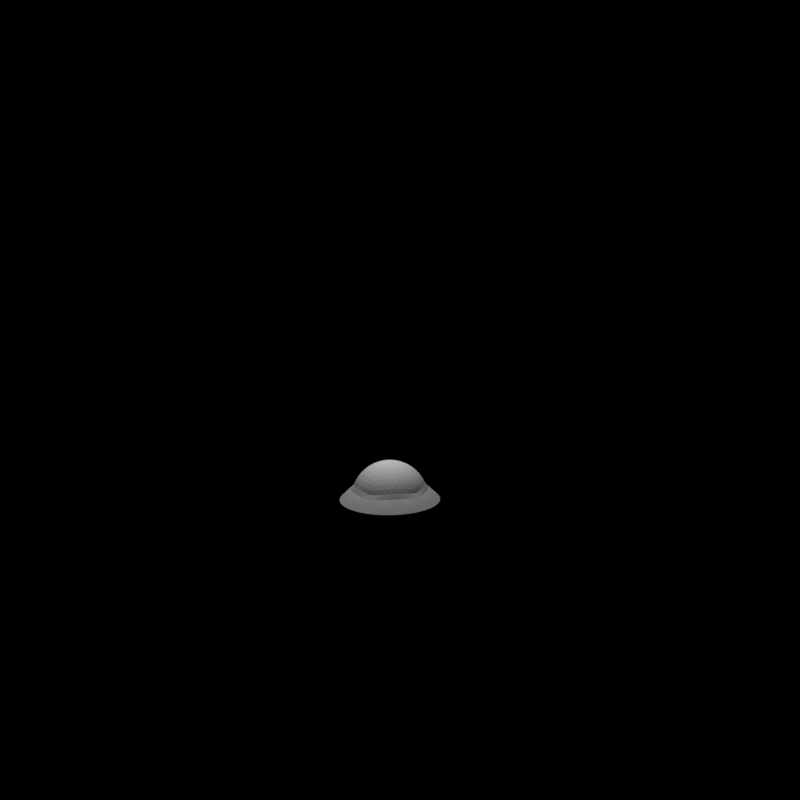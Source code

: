 # Source: explosion.blend  (saved by Blender 2.66.0; exported with 4.5.12 LTS)
import bpy
from mathutils import Matrix  # noqa: F401  (used for matrix-valued properties, if any)

bpy.ops.wm.read_factory_settings(use_empty=True)
scene = bpy.context.scene
scene.name = 'Scene'

# ---- collections
col_collection_1 = bpy.data.collections.new('Collection 1'); scene.collection.children.link(col_collection_1)

# ---- materials (node trees are filled in below, after node groups)
mat_material_001 = bpy.data.materials.new('Material.001')
mat_material_001.alpha_threshold = 0.0
mat_material_001.use_transparent_shadow = False
mat_material_001.roughness = 0.5
mat_material = bpy.data.materials.new('Material')
mat_material.alpha_threshold = 0.0
mat_material.use_transparent_shadow = False
mat_material.preview_render_type = 'FLAT'
mat_material.roughness = 0.5
mat_material.line_color = (0.0, 0.0, 0.0, 1.0)

# ---- material node trees

# ---- world
world_world = bpy.data.worlds.new('World'); scene.world = world_world
world_world.color = (0.0, 0.0, 0.0)
world_world.use_sun_shadow = False
world_world.sun_shadow_jitter_overblur = 0.0
world_world.cycles.sampling_method = 'MANUAL'
world_world.cycles.sample_map_resolution = 256

# ---- cameras
cam_camera = bpy.data.cameras.new('Camera')
cam_camera.clip_end = 100.0
cam_camera.lens = 35.0
cam_camera.sensor_width = 32.0
cam_camera.sensor_height = 18.0
cam_camera.ortho_scale = 7.314
cam_camera.dof.focus_distance = 0.0
cam_camera.dof.aperture_fstop = 128.0

# ---- lights
light_lamp = bpy.data.lights.new('Lamp', 'POINT')
light_lamp.transmission_factor = 0.0
light_lamp.cutoff_distance = 30.0
light_lamp.energy = 110.0
light_lamp.shadow_buffer_clip_start = 1.001
light_lamp.shadow_soft_size = 0.1
light_lamp.shadow_maximum_resolution = 0.006
light_lamp.use_absolute_resolution = True
light_lamp.cycles.use_multiple_importance_sampling = False

# ---- meshes
me_icosphere = bpy.data.meshes.new('Icosphere')
me_icosphere.from_pydata([(0.3402, -0.2508, -2.966), (-0.1615, -0.2508, -2.966), (0.3402, 0.2508, -2.966), (-0.1615, 0.2508, -2.966), (0.08931, -0.2508, -2.966), (0.08931, 0.2508, -2.966), (0.3402, -2.932e-07, -2.966), (-0.1615, -2.932e-07, -2.966), (0.09347, -3.035e-07, -2.889), (-0.03611, -0.2508, -2.966), (-0.03611, 0.2508, -2.966), (0.3402, 0.1254, -2.966), (-0.1615, -0.1254, -2.966), (0.2147, -0.2508, -2.966), (0.2147, 0.2508, -2.966), (0.3402, -0.1254, -2.966), (-0.1615, 0.1254, -2.966), (0.09156, 0.1254, -2.924), (0.09156, -0.1254, -2.924), (-0.03334, -3e-07, -2.914), (0.2164, -2.974e-07, -2.934), (0.2147, 0.1254, -2.966), (-0.03515, 0.1254, -2.948), (-0.03515, -0.1254, -2.948), (0.2147, -0.1254, -2.966), (-0.05702, -0.2508, -2.966), (-0.07792, -0.2508, -2.966), (-0.09883, -0.2508, -2.966), (-0.1197, -0.2508, -2.966), (-0.1406, -0.2508, -2.966), (-0.05702, 0.2508, -2.966), (-0.07792, 0.2508, -2.966), (-0.09883, 0.2508, -2.966), (-0.1197, 0.2508, -2.966), (-0.1406, 0.2508, -2.966), (0.3402, 0.1463, -2.966), (0.3402, 0.1672, -2.966), (0.3402, 0.1881, -2.966), (0.3402, 0.209, -2.966), (0.3402, 0.2299, -2.966), (-0.1615, -0.1463, -2.966), (-0.1615, -0.1672, -2.966), (-0.1615, -0.1881, -2.966), (-0.1615, -0.209, -2.966), (-0.1615, -0.2299, -2.966), (0.2356, -0.2508, -2.966), (0.2565, -0.2508, -2.966), (0.2774, -0.2508, -2.966), (0.2983, -0.2508, -2.966), (0.3193, -0.2508, -2.966), (0.2356, 0.2508, -2.966), (0.2565, 0.2508, -2.966), (0.2774, 0.2508, -2.966), (0.2983, 0.2508, -2.966), (0.3193, 0.2508, -2.966), (0.3402, -0.1463, -2.966), (0.3402, -0.1672, -2.966), (0.3402, -0.1881, -2.966), (0.3402, -0.209, -2.966), (0.3402, -0.2299, -2.966), (-0.1615, 0.1463, -2.966), (-0.1615, 0.1672, -2.966), (-0.1615, 0.1881, -2.966), (-0.1615, 0.209, -2.966), (-0.1615, 0.2299, -2.966), (0.09095, 0.1463, -2.935), (0.08988, 0.1672, -2.955), (0.08931, 0.1881, -2.966), (0.08931, 0.209, -2.966), (0.08931, 0.2299, -2.966), (0.09095, -0.1463, -2.935), (0.08988, -0.1672, -2.955), (0.08931, -0.1881, -2.966), (0.08931, -0.209, -2.966), (0.08931, -0.2299, -2.966), (-0.05472, -2.989e-07, -2.923), (-0.07623, -2.974e-07, -2.934), (-0.09814, -2.949e-07, -2.953), (-0.1197, -2.932e-07, -2.966), (-0.1406, -2.932e-07, -2.966), (0.1961, -2.989e-07, -2.923), (0.1757, -3e-07, -2.914), (0.1552, -3.01e-07, -2.907), (0.1346, -3.019e-07, -2.9), (0.1141, -3.027e-07, -2.894), (-0.01521, -0.2508, -2.966), (0.005694, -0.2508, -2.966), (0.0266, -0.2508, -2.966), (0.0475, -0.2508, -2.966), (0.06841, -0.2508, -2.966), (-0.01521, 0.2508, -2.966), (0.005694, 0.2508, -2.966), (0.0266, 0.2508, -2.966), (0.0475, 0.2508, -2.966), (0.06841, 0.2508, -2.966), (0.3402, 0.1045, -2.966), (0.3402, 0.08362, -2.966), (0.3402, 0.06271, -2.966), (0.3402, 0.04181, -2.966), (0.3402, 0.0209, -2.966), (-0.1615, -0.1045, -2.966), (-0.1615, -0.08362, -2.966), (-0.1615, -0.06271, -2.966), (-0.1615, -0.04181, -2.966), (-0.1615, -0.0209, -2.966), (0.1938, -0.2508, -2.966), (0.1729, -0.2508, -2.966), (0.152, -0.2508, -2.966), (0.1311, -0.2508, -2.966), (0.1102, -0.2508, -2.966), (0.1938, 0.2508, -2.966), (0.1729, 0.2508, -2.966), (0.152, 0.2508, -2.966), (0.1311, 0.2508, -2.966), (0.1102, 0.2508, -2.966), (0.3402, -0.1045, -2.966), (0.3402, -0.08362, -2.966), (0.3402, -0.06271, -2.966), (0.3402, -0.04181, -2.966), (0.3402, -0.0209, -2.966), (-0.1615, 0.1045, -2.966), (-0.1615, 0.08362, -2.966), (-0.1615, 0.06271, -2.966), (-0.1615, 0.04181, -2.966), (-0.1615, 0.0209, -2.966), (0.09204, 0.1045, -2.915), (0.09244, 0.08362, -2.908), (0.09279, 0.06271, -2.901), (0.09309, 0.04181, -2.896), (0.09334, 0.0209, -2.891), (0.09204, -0.1045, -2.915), (0.09244, -0.08362, -2.908), (0.09279, -0.06271, -2.901), (0.09309, -0.04181, -2.896), (0.09334, -0.0209, -2.891), (-0.01204, -3.01e-07, -2.907), (0.009226, -3.019e-07, -2.9), (0.03045, -3.027e-07, -2.894), (0.05166, -3.035e-07, -2.889), (0.07284, -3.042e-07, -2.884), (0.2363, -2.949e-07, -2.953), (0.2565, -2.932e-07, -2.966), (0.2774, -2.932e-07, -2.966), (0.2983, -2.932e-07, -2.966), (0.3193, -2.932e-07, -2.966), (0.2147, 0.1463, -2.966), (0.2147, 0.1672, -2.966), (0.2147, 0.1881, -2.966), (0.2147, 0.209, -2.966), (0.2147, 0.2299, -2.966), (0.2147, 0.1045, -2.966), (0.2153, 0.08362, -2.955), (0.2159, 0.06271, -2.944), (0.2162, 0.04181, -2.938), (0.2164, 0.0209, -2.935), (0.1938, 0.1254, -2.966), (0.1739, 0.1254, -2.948), (0.1536, 0.1254, -2.937), (0.133, 0.1254, -2.931), (0.1123, 0.1254, -2.926), (0.3193, 0.1254, -2.966), (0.2983, 0.1254, -2.966), (0.2774, 0.1254, -2.966), (0.2565, 0.1254, -2.966), (0.2356, 0.1254, -2.966), (-0.03611, 0.1463, -2.966), (-0.03611, 0.1672, -2.966), (-0.03611, 0.1881, -2.966), (-0.03611, 0.209, -2.966), (-0.03611, 0.2299, -2.966), (-0.03447, 0.1045, -2.935), (-0.03404, 0.08362, -2.927), (-0.03373, 0.06271, -2.922), (-0.03352, 0.04181, -2.918), (-0.03339, 0.0209, -2.915), (-0.05702, 0.1254, -2.966), (-0.07792, 0.1254, -2.966), (-0.09883, 0.1254, -2.966), (-0.1197, 0.1254, -2.966), (-0.1406, 0.1254, -2.966), (0.0707, 0.1254, -2.923), (0.04975, 0.1254, -2.924), (0.02872, 0.1254, -2.926), (0.007584, 0.1254, -2.931), (-0.01367, 0.1254, -2.937), (-0.03447, -0.1045, -2.935), (-0.03404, -0.08362, -2.927), (-0.03373, -0.06271, -2.922), (-0.03352, -0.04181, -2.918), (-0.03339, -0.0209, -2.915), (-0.03611, -0.1463, -2.966), (-0.03611, -0.1672, -2.966), (-0.03611, -0.1881, -2.966), (-0.03611, -0.209, -2.966), (-0.03611, -0.2299, -2.966), (-0.05702, -0.1254, -2.966), (-0.07792, -0.1254, -2.966), (-0.09883, -0.1254, -2.966), (-0.1197, -0.1254, -2.966), (-0.1406, -0.1254, -2.966), (0.0707, -0.1254, -2.923), (0.04975, -0.1254, -2.924), (0.02872, -0.1254, -2.926), (0.007584, -0.1254, -2.931), (-0.01367, -0.1254, -2.937), (0.2147, -0.1045, -2.966), (0.2153, -0.08362, -2.955), (0.2159, -0.06271, -2.944), (0.2162, -0.04181, -2.938), (0.2164, -0.0209, -2.935), (0.2147, -0.1463, -2.966), (0.2147, -0.1672, -2.966), (0.2147, -0.1881, -2.966), (0.2147, -0.209, -2.966), (0.2147, -0.2299, -2.966), (0.1938, -0.1254, -2.966), (0.1739, -0.1254, -2.948), (0.1536, -0.1254, -2.937), (0.133, -0.1254, -2.931), (0.1123, -0.1254, -2.926), (0.3193, -0.1254, -2.966), (0.2983, -0.1254, -2.966), (0.2774, -0.1254, -2.966), (0.2565, -0.1254, -2.966), (0.2356, -0.1254, -2.966), (0.2356, 0.1463, -2.966), (0.2356, 0.1672, -2.966), (0.2356, 0.1881, -2.966), (0.2356, 0.209, -2.966), (0.2356, 0.2299, -2.966), (0.2565, 0.1463, -2.966), (0.2565, 0.1672, -2.966), (0.2565, 0.1881, -2.966), (0.2565, 0.209, -2.966), (0.2565, 0.2299, -2.966), (0.2774, 0.1463, -2.966), (0.2774, 0.1672, -2.966), (0.2774, 0.1881, -2.966), (0.2774, 0.209, -2.966), (0.2774, 0.2299, -2.966), (0.2983, 0.1463, -2.966), (0.2983, 0.1672, -2.966), (0.2983, 0.1881, -2.966), (0.2983, 0.209, -2.966), (0.2983, 0.2299, -2.966), (0.3193, 0.1463, -2.966), (0.3193, 0.1672, -2.966), (0.3193, 0.1881, -2.966), (0.3193, 0.209, -2.966), (0.3193, 0.2299, -2.966), (-0.01464, 0.1463, -2.955), (-0.01521, 0.1672, -2.966), (-0.01521, 0.1881, -2.966), (-0.01521, 0.209, -2.966), (-0.01521, 0.2299, -2.966), (0.006874, 0.1463, -2.944), (0.005694, 0.1672, -2.966), (0.005694, 0.1881, -2.966), (0.005694, 0.209, -2.966), (0.005694, 0.2299, -2.966), (0.02808, 0.1463, -2.938), (0.0266, 0.1672, -2.966), (0.0266, 0.1881, -2.966), (0.0266, 0.209, -2.966), (0.0266, 0.2299, -2.966), (0.04915, 0.1463, -2.935), (0.04807, 0.1672, -2.955), (0.0475, 0.1881, -2.966), (0.0475, 0.209, -2.966), (0.0475, 0.2299, -2.966), (0.0701, 0.1463, -2.934), (0.06909, 0.1672, -2.953), (0.06841, 0.1881, -2.966), (0.06841, 0.209, -2.966), (0.06841, 0.2299, -2.966), (-0.01314, -0.1045, -2.927), (-0.01274, -0.08362, -2.92), (-0.01244, -0.06271, -2.914), (-0.01222, -0.04181, -2.91), (-0.01208, -0.0209, -2.908), (0.008077, -0.1045, -2.922), (0.008464, -0.08362, -2.914), (0.008774, -0.06271, -2.909), (0.009013, -0.04181, -2.904), (0.00917, -0.0209, -2.901), (0.0292, -0.1045, -2.918), (0.02959, -0.08362, -2.91), (0.02992, -0.06271, -2.904), (0.03019, -0.04181, -2.899), (0.03038, -0.0209, -2.896), (0.05023, -0.1045, -2.915), (0.05063, -0.08362, -2.908), (0.05098, -0.06271, -2.901), (0.05128, -0.04181, -2.896), (0.05154, -0.0209, -2.891), (0.07118, -0.1045, -2.914), (0.07158, -0.08362, -2.907), (0.07194, -0.06271, -2.9), (0.07226, -0.04181, -2.894), (0.07256, -0.0209, -2.889), (0.2356, -0.1045, -2.966), (0.2356, -0.08362, -2.966), (0.2356, -0.06271, -2.966), (0.2356, -0.04181, -2.966), (0.2362, -0.0209, -2.955), (0.2565, -0.1045, -2.966), (0.2565, -0.08362, -2.966), (0.2565, -0.06271, -2.966), (0.2565, -0.04181, -2.966), (0.2565, -0.0209, -2.966), (0.2774, -0.1045, -2.966), (0.2774, -0.08362, -2.966), (0.2774, -0.06271, -2.966), (0.2774, -0.04181, -2.966), (0.2774, -0.0209, -2.966), (0.2983, -0.1045, -2.966), (0.2983, -0.08362, -2.966), (0.2983, -0.06271, -2.966), (0.2983, -0.04181, -2.966), (0.2983, -0.0209, -2.966), (0.3193, -0.1045, -2.966), (0.3193, -0.08362, -2.966), (0.3193, -0.06271, -2.966), (0.3193, -0.04181, -2.966), (0.3193, -0.0209, -2.966), (0.1117, 0.1463, -2.938), (0.1102, 0.1672, -2.966), (0.1102, 0.1881, -2.966), (0.1102, 0.209, -2.966), (0.1102, 0.2299, -2.966), (0.1323, 0.1463, -2.944), (0.1311, 0.1672, -2.966), (0.1311, 0.1881, -2.966), (0.1311, 0.209, -2.966), (0.1311, 0.2299, -2.966), (0.1526, 0.1463, -2.955), (0.152, 0.1672, -2.966), (0.152, 0.1881, -2.966), (0.152, 0.209, -2.966), (0.152, 0.2299, -2.966), (0.1729, 0.1463, -2.966), (0.1729, 0.1672, -2.966), (0.1729, 0.1881, -2.966), (0.1729, 0.209, -2.966), (0.1729, 0.2299, -2.966), (0.1938, 0.1463, -2.966), (0.1938, 0.1672, -2.966), (0.1938, 0.1881, -2.966), (0.1938, 0.209, -2.966), (0.1938, 0.2299, -2.966), (0.114, 0.0209, -2.896), (0.1138, 0.04181, -2.899), (0.1135, 0.06271, -2.904), (0.1132, 0.08362, -2.91), (0.1128, 0.1045, -2.918), (0.1346, 0.0209, -2.901), (0.1344, 0.04181, -2.904), (0.1342, 0.06271, -2.909), (0.1339, 0.08362, -2.914), (0.1335, 0.1045, -2.922), (0.1551, 0.0209, -2.908), (0.155, 0.04181, -2.91), (0.1548, 0.06271, -2.914), (0.1545, 0.08362, -2.92), (0.1541, 0.1045, -2.927), (0.1757, 0.0209, -2.915), (0.1755, 0.04181, -2.918), (0.1753, 0.06271, -2.922), (0.175, 0.08362, -2.927), (0.1746, 0.1045, -2.935), (0.1961, 0.0209, -2.924), (0.1959, 0.04181, -2.926), (0.1957, 0.06271, -2.931), (0.1954, 0.08362, -2.937), (0.1948, 0.1045, -2.948), (0.2362, 0.0209, -2.955), (0.2356, 0.04181, -2.966), (0.2356, 0.06271, -2.966), (0.2356, 0.08362, -2.966), (0.2356, 0.1045, -2.966), (0.2565, 0.0209, -2.966), (0.2565, 0.04181, -2.966), (0.2565, 0.06271, -2.966), (0.2565, 0.08362, -2.966), (0.2565, 0.1045, -2.966), (0.2774, 0.0209, -2.966), (0.2774, 0.04181, -2.966), (0.2774, 0.06271, -2.966), (0.2774, 0.08362, -2.966), (0.2774, 0.1045, -2.966), (0.2983, 0.0209, -2.966), (0.2983, 0.04181, -2.966), (0.2983, 0.06271, -2.966), (0.2983, 0.08362, -2.966), (0.2983, 0.1045, -2.966), (0.3193, 0.0209, -2.966), (0.3193, 0.04181, -2.966), (0.3193, 0.06271, -2.966), (0.3193, 0.08362, -2.966), (0.3193, 0.1045, -2.966), (-0.1406, 0.1463, -2.966), (-0.1406, 0.1672, -2.966), (-0.1406, 0.1881, -2.966), (-0.1406, 0.209, -2.966), (-0.1406, 0.2299, -2.966), (-0.1197, 0.1463, -2.966), (-0.1197, 0.1672, -2.966), (-0.1197, 0.1881, -2.966), (-0.1197, 0.209, -2.966), (-0.1197, 0.2299, -2.966), (-0.09883, 0.1463, -2.966), (-0.09883, 0.1672, -2.966), (-0.09883, 0.1881, -2.966), (-0.09883, 0.209, -2.966), (-0.09883, 0.2299, -2.966), (-0.07792, 0.1463, -2.966), (-0.07792, 0.1672, -2.966), (-0.07792, 0.1881, -2.966), (-0.07792, 0.209, -2.966), (-0.07792, 0.2299, -2.966), (-0.05702, 0.1463, -2.966), (-0.05702, 0.1672, -2.966), (-0.05702, 0.1881, -2.966), (-0.05702, 0.209, -2.966), (-0.05702, 0.2299, -2.966), (-0.1406, 0.0209, -2.966), (-0.1406, 0.04181, -2.966), (-0.1406, 0.06271, -2.966), (-0.1406, 0.08362, -2.966), (-0.1406, 0.1045, -2.966), (-0.1197, 0.0209, -2.966), (-0.1197, 0.04181, -2.966), (-0.1197, 0.06271, -2.966), (-0.1197, 0.08362, -2.966), (-0.1197, 0.1045, -2.966), (-0.09826, 0.0209, -2.955), (-0.09883, 0.04181, -2.966), (-0.09883, 0.06271, -2.966), (-0.09883, 0.08362, -2.966), (-0.09883, 0.1045, -2.966), (-0.07628, 0.0209, -2.935), (-0.07644, 0.04181, -2.938), (-0.07674, 0.06271, -2.944), (-0.07736, 0.08362, -2.955), (-0.07792, 0.1045, -2.966), (-0.05477, 0.0209, -2.924), (-0.0549, 0.04181, -2.926), (-0.05513, 0.06271, -2.931), (-0.05548, 0.08362, -2.937), (-0.05606, 0.1045, -2.948), (-0.01208, 0.0209, -2.908), (-0.01222, 0.04181, -2.91), (-0.01244, 0.06271, -2.914), (-0.01274, 0.08362, -2.92), (-0.01314, 0.1045, -2.927), (0.00917, 0.0209, -2.901), (0.009013, 0.04181, -2.904), (0.008774, 0.06271, -2.909), (0.008464, 0.08362, -2.914), (0.008077, 0.1045, -2.922), (0.03038, 0.0209, -2.896), (0.03019, 0.04181, -2.899), (0.02992, 0.06271, -2.904), (0.02959, 0.08362, -2.91), (0.0292, 0.1045, -2.918), (0.05154, 0.0209, -2.891), (0.05128, 0.04181, -2.896), (0.05098, 0.06271, -2.901), (0.05063, 0.08362, -2.908), (0.05023, 0.1045, -2.915), (0.07256, 0.0209, -2.889), (0.07226, 0.04181, -2.894), (0.07194, 0.06271, -2.9), (0.07158, 0.08362, -2.907), (0.07118, 0.1045, -2.914), (-0.1406, -0.1045, -2.966), (-0.1406, -0.08362, -2.966), (-0.1406, -0.06271, -2.966), (-0.1406, -0.04181, -2.966), (-0.1406, -0.0209, -2.966), (-0.1197, -0.1045, -2.966), (-0.1197, -0.08362, -2.966), (-0.1197, -0.06271, -2.966), (-0.1197, -0.04181, -2.966), (-0.1197, -0.0209, -2.966), (-0.09883, -0.1045, -2.966), (-0.09883, -0.08362, -2.966), (-0.09883, -0.06271, -2.966), (-0.09883, -0.04181, -2.966), (-0.09826, -0.0209, -2.955), (-0.07792, -0.1045, -2.966), (-0.07736, -0.08362, -2.955), (-0.07674, -0.06271, -2.944), (-0.07644, -0.04181, -2.938), (-0.07628, -0.0209, -2.935), (-0.05606, -0.1045, -2.948), (-0.05548, -0.08362, -2.937), (-0.05513, -0.06271, -2.931), (-0.0549, -0.04181, -2.926), (-0.05477, -0.0209, -2.924), (-0.1406, -0.2299, -2.966), (-0.1406, -0.209, -2.966), (-0.1406, -0.1881, -2.966), (-0.1406, -0.1672, -2.966), (-0.1406, -0.1463, -2.966), (-0.1197, -0.2299, -2.966), (-0.1197, -0.209, -2.966), (-0.1197, -0.1881, -2.966), (-0.1197, -0.1672, -2.966), (-0.1197, -0.1463, -2.966), (-0.09883, -0.2299, -2.966), (-0.09883, -0.209, -2.966), (-0.09883, -0.1881, -2.966), (-0.09883, -0.1672, -2.966), (-0.09883, -0.1463, -2.966), (-0.07792, -0.2299, -2.966), (-0.07792, -0.209, -2.966), (-0.07792, -0.1881, -2.966), (-0.07792, -0.1672, -2.966), (-0.07792, -0.1463, -2.966), (-0.05702, -0.2299, -2.966), (-0.05702, -0.209, -2.966), (-0.05702, -0.1881, -2.966), (-0.05702, -0.1672, -2.966), (-0.05702, -0.1463, -2.966), (-0.01521, -0.2299, -2.966), (-0.01521, -0.209, -2.966), (-0.01521, -0.1881, -2.966), (-0.01521, -0.1672, -2.966), (-0.01464, -0.1463, -2.955), (0.005694, -0.2299, -2.966), (0.005694, -0.209, -2.966), (0.005694, -0.1881, -2.966), (0.005694, -0.1672, -2.966), (0.006874, -0.1463, -2.944), (0.0266, -0.2299, -2.966), (0.0266, -0.209, -2.966), (0.0266, -0.1881, -2.966), (0.0266, -0.1672, -2.966), (0.02808, -0.1463, -2.938), (0.0475, -0.2299, -2.966), (0.0475, -0.209, -2.966), (0.0475, -0.1881, -2.966), (0.04807, -0.1672, -2.955), (0.04915, -0.1463, -2.935), (0.06841, -0.2299, -2.966), (0.06841, -0.209, -2.966), (0.06841, -0.1881, -2.966), (0.06909, -0.1672, -2.953), (0.0701, -0.1463, -2.934), (0.1128, -0.1045, -2.918), (0.1132, -0.08362, -2.91), (0.1135, -0.06271, -2.904), (0.1138, -0.04181, -2.899), (0.114, -0.0209, -2.896), (0.1335, -0.1045, -2.922), (0.1339, -0.08362, -2.914), (0.1342, -0.06271, -2.909), (0.1344, -0.04181, -2.904), (0.1346, -0.0209, -2.901), (0.1541, -0.1045, -2.927), (0.1545, -0.08362, -2.92), (0.1548, -0.06271, -2.914), (0.155, -0.04181, -2.91), (0.1551, -0.0209, -2.908), (0.1746, -0.1045, -2.935), (0.175, -0.08362, -2.927), (0.1753, -0.06271, -2.922), (0.1755, -0.04181, -2.918), (0.1757, -0.0209, -2.915), (0.1948, -0.1045, -2.948), (0.1954, -0.08362, -2.937), (0.1957, -0.06271, -2.931), (0.1959, -0.04181, -2.926), (0.1961, -0.0209, -2.924), (0.1102, -0.2299, -2.966), (0.1102, -0.209, -2.966), (0.1102, -0.1881, -2.966), (0.1102, -0.1672, -2.966), (0.1117, -0.1463, -2.938), (0.1311, -0.2299, -2.966), (0.1311, -0.209, -2.966), (0.1311, -0.1881, -2.966), (0.1311, -0.1672, -2.966), (0.1323, -0.1463, -2.944), (0.152, -0.2299, -2.966), (0.152, -0.209, -2.966), (0.152, -0.1881, -2.966), (0.152, -0.1672, -2.966), (0.1526, -0.1463, -2.955), (0.1729, -0.2299, -2.966), (0.1729, -0.209, -2.966), (0.1729, -0.1881, -2.966), (0.1729, -0.1672, -2.966), (0.1729, -0.1463, -2.966), (0.1938, -0.2299, -2.966), (0.1938, -0.209, -2.966), (0.1938, -0.1881, -2.966), (0.1938, -0.1672, -2.966), (0.1938, -0.1463, -2.966), (0.2356, -0.2299, -2.966), (0.2356, -0.209, -2.966), (0.2356, -0.1881, -2.966), (0.2356, -0.1672, -2.966), (0.2356, -0.1463, -2.966), (0.2565, -0.2299, -2.966), (0.2565, -0.209, -2.966), (0.2565, -0.1881, -2.966), (0.2565, -0.1672, -2.966), (0.2565, -0.1463, -2.966), (0.2774, -0.2299, -2.966), (0.2774, -0.209, -2.966), (0.2774, -0.1881, -2.966), (0.2774, -0.1672, -2.966), (0.2774, -0.1463, -2.966), (0.2983, -0.2299, -2.966), (0.2983, -0.209, -2.966), (0.2983, -0.1881, -2.966), (0.2983, -0.1672, -2.966), (0.2983, -0.1463, -2.966), (0.3193, -0.2299, -2.966), (0.3193, -0.209, -2.966), (0.3193, -0.1881, -2.966), (0.3193, -0.1672, -2.966), (0.3193, -0.1463, -2.966)], [], [(249, 39, 2, 54), (274, 69, 5, 94), (299, 134, 8, 139), (324, 119, 6, 144), (349, 149, 14, 110), (374, 150, 21, 155), (399, 95, 11, 160), (424, 169, 10, 30), (449, 170, 22, 175), (474, 125, 17, 180), (499, 189, 19, 75), (524, 190, 23, 195), (549, 70, 18, 200), (574, 209, 20, 80), (599, 210, 24, 215), (624, 55, 15, 220), (149, 229, 50, 14), (229, 234, 51, 50), (234, 239, 52, 51), (239, 244, 53, 52), (244, 249, 54, 53), (21, 164, 225, 145), (145, 225, 226, 146), (146, 226, 227, 147), (147, 227, 228, 148), (148, 228, 229, 149), (164, 163, 230, 225), (225, 230, 231, 226), (226, 231, 232, 227), (227, 232, 233, 228), (228, 233, 234, 229), (163, 162, 235, 230), (230, 235, 236, 231), (231, 236, 237, 232), (232, 237, 238, 233), (233, 238, 239, 234), (162, 161, 240, 235), (235, 240, 241, 236), (236, 241, 242, 237), (237, 242, 243, 238), (238, 243, 244, 239), (161, 160, 245, 240), (240, 245, 246, 241), (241, 246, 247, 242), (242, 247, 248, 243), (243, 248, 249, 244), (160, 11, 35, 245), (245, 35, 36, 246), (246, 36, 37, 247), (247, 37, 38, 248), (248, 38, 39, 249), (169, 254, 90, 10), (254, 259, 91, 90), (259, 264, 92, 91), (264, 269, 93, 92), (269, 274, 94, 93), (22, 184, 250, 165), (165, 250, 251, 166), (166, 251, 252, 167), (167, 252, 253, 168), (168, 253, 254, 169), (184, 183, 255, 250), (250, 255, 256, 251), (251, 256, 257, 252), (252, 257, 258, 253), (253, 258, 259, 254), (183, 182, 260, 255), (255, 260, 261, 256), (256, 261, 262, 257), (257, 262, 263, 258), (258, 263, 264, 259), (182, 181, 265, 260), (260, 265, 266, 261), (261, 266, 267, 262), (262, 267, 268, 263), (263, 268, 269, 264), (181, 180, 270, 265), (265, 270, 271, 266), (266, 271, 272, 267), (267, 272, 273, 268), (268, 273, 274, 269), (180, 17, 65, 270), (270, 65, 66, 271), (271, 66, 67, 272), (272, 67, 68, 273), (273, 68, 69, 274), (189, 279, 135, 19), (279, 284, 136, 135), (284, 289, 137, 136), (289, 294, 138, 137), (294, 299, 139, 138), (23, 204, 275, 185), (185, 275, 276, 186), (186, 276, 277, 187), (187, 277, 278, 188), (188, 278, 279, 189), (204, 203, 280, 275), (275, 280, 281, 276), (276, 281, 282, 277), (277, 282, 283, 278), (278, 283, 284, 279), (203, 202, 285, 280), (280, 285, 286, 281), (281, 286, 287, 282), (282, 287, 288, 283), (283, 288, 289, 284), (202, 201, 290, 285), (285, 290, 291, 286), (286, 291, 292, 287), (287, 292, 293, 288), (288, 293, 294, 289), (201, 200, 295, 290), (290, 295, 296, 291), (291, 296, 297, 292), (292, 297, 298, 293), (293, 298, 299, 294), (200, 18, 130, 295), (295, 130, 131, 296), (296, 131, 132, 297), (297, 132, 133, 298), (298, 133, 134, 299), (209, 304, 140, 20), (304, 309, 141, 140), (309, 314, 142, 141), (314, 319, 143, 142), (319, 324, 144, 143), (24, 224, 300, 205), (205, 300, 301, 206), (206, 301, 302, 207), (207, 302, 303, 208), (208, 303, 304, 209), (224, 223, 305, 300), (300, 305, 306, 301), (301, 306, 307, 302), (302, 307, 308, 303), (303, 308, 309, 304), (223, 222, 310, 305), (305, 310, 311, 306), (306, 311, 312, 307), (307, 312, 313, 308), (308, 313, 314, 309), (222, 221, 315, 310), (310, 315, 316, 311), (311, 316, 317, 312), (312, 317, 318, 313), (313, 318, 319, 314), (221, 220, 320, 315), (315, 320, 321, 316), (316, 321, 322, 317), (317, 322, 323, 318), (318, 323, 324, 319), (220, 15, 115, 320), (320, 115, 116, 321), (321, 116, 117, 322), (322, 117, 118, 323), (323, 118, 119, 324), (69, 329, 114, 5), (329, 334, 113, 114), (334, 339, 112, 113), (339, 344, 111, 112), (344, 349, 110, 111), (17, 159, 325, 65), (65, 325, 326, 66), (66, 326, 327, 67), (67, 327, 328, 68), (68, 328, 329, 69), (159, 158, 330, 325), (325, 330, 331, 326), (326, 331, 332, 327), (327, 332, 333, 328), (328, 333, 334, 329), (158, 157, 335, 330), (330, 335, 336, 331), (331, 336, 337, 332), (332, 337, 338, 333), (333, 338, 339, 334), (157, 156, 340, 335), (335, 340, 341, 336), (336, 341, 342, 337), (337, 342, 343, 338), (338, 343, 344, 339), (156, 155, 345, 340), (340, 345, 346, 341), (341, 346, 347, 342), (342, 347, 348, 343), (343, 348, 349, 344), (155, 21, 145, 345), (345, 145, 146, 346), (346, 146, 147, 347), (347, 147, 148, 348), (348, 148, 149, 349), (125, 354, 159, 17), (354, 359, 158, 159), (359, 364, 157, 158), (364, 369, 156, 157), (369, 374, 155, 156), (8, 84, 350, 129), (129, 350, 351, 128), (128, 351, 352, 127), (127, 352, 353, 126), (126, 353, 354, 125), (84, 83, 355, 350), (350, 355, 356, 351), (351, 356, 357, 352), (352, 357, 358, 353), (353, 358, 359, 354), (83, 82, 360, 355), (355, 360, 361, 356), (356, 361, 362, 357), (357, 362, 363, 358), (358, 363, 364, 359), (82, 81, 365, 360), (360, 365, 366, 361), (361, 366, 367, 362), (362, 367, 368, 363), (363, 368, 369, 364), (81, 80, 370, 365), (365, 370, 371, 366), (366, 371, 372, 367), (367, 372, 373, 368), (368, 373, 374, 369), (80, 20, 154, 370), (370, 154, 153, 371), (371, 153, 152, 372), (372, 152, 151, 373), (373, 151, 150, 374), (150, 379, 164, 21), (379, 384, 163, 164), (384, 389, 162, 163), (389, 394, 161, 162), (394, 399, 160, 161), (20, 140, 375, 154), (154, 375, 376, 153), (153, 376, 377, 152), (152, 377, 378, 151), (151, 378, 379, 150), (140, 141, 380, 375), (375, 380, 381, 376), (376, 381, 382, 377), (377, 382, 383, 378), (378, 383, 384, 379), (141, 142, 385, 380), (380, 385, 386, 381), (381, 386, 387, 382), (382, 387, 388, 383), (383, 388, 389, 384), (142, 143, 390, 385), (385, 390, 391, 386), (386, 391, 392, 387), (387, 392, 393, 388), (388, 393, 394, 389), (143, 144, 395, 390), (390, 395, 396, 391), (391, 396, 397, 392), (392, 397, 398, 393), (393, 398, 399, 394), (144, 6, 99, 395), (395, 99, 98, 396), (396, 98, 97, 397), (397, 97, 96, 398), (398, 96, 95, 399), (64, 404, 34, 3), (404, 409, 33, 34), (409, 414, 32, 33), (414, 419, 31, 32), (419, 424, 30, 31), (16, 179, 400, 60), (60, 400, 401, 61), (61, 401, 402, 62), (62, 402, 403, 63), (63, 403, 404, 64), (179, 178, 405, 400), (400, 405, 406, 401), (401, 406, 407, 402), (402, 407, 408, 403), (403, 408, 409, 404), (178, 177, 410, 405), (405, 410, 411, 406), (406, 411, 412, 407), (407, 412, 413, 408), (408, 413, 414, 409), (177, 176, 415, 410), (410, 415, 416, 411), (411, 416, 417, 412), (412, 417, 418, 413), (413, 418, 419, 414), (176, 175, 420, 415), (415, 420, 421, 416), (416, 421, 422, 417), (417, 422, 423, 418), (418, 423, 424, 419), (175, 22, 165, 420), (420, 165, 166, 421), (421, 166, 167, 422), (422, 167, 168, 423), (423, 168, 169, 424), (120, 429, 179, 16), (429, 434, 178, 179), (434, 439, 177, 178), (439, 444, 176, 177), (444, 449, 175, 176), (7, 79, 425, 124), (124, 425, 426, 123), (123, 426, 427, 122), (122, 427, 428, 121), (121, 428, 429, 120), (79, 78, 430, 425), (425, 430, 431, 426), (426, 431, 432, 427), (427, 432, 433, 428), (428, 433, 434, 429), (78, 77, 435, 430), (430, 435, 436, 431), (431, 436, 437, 432), (432, 437, 438, 433), (433, 438, 439, 434), (77, 76, 440, 435), (435, 440, 441, 436), (436, 441, 442, 437), (437, 442, 443, 438), (438, 443, 444, 439), (76, 75, 445, 440), (440, 445, 446, 441), (441, 446, 447, 442), (442, 447, 448, 443), (443, 448, 449, 444), (75, 19, 174, 445), (445, 174, 173, 446), (446, 173, 172, 447), (447, 172, 171, 448), (448, 171, 170, 449), (170, 454, 184, 22), (454, 459, 183, 184), (459, 464, 182, 183), (464, 469, 181, 182), (469, 474, 180, 181), (19, 135, 450, 174), (174, 450, 451, 173), (173, 451, 452, 172), (172, 452, 453, 171), (171, 453, 454, 170), (135, 136, 455, 450), (450, 455, 456, 451), (451, 456, 457, 452), (452, 457, 458, 453), (453, 458, 459, 454), (136, 137, 460, 455), (455, 460, 461, 456), (456, 461, 462, 457), (457, 462, 463, 458), (458, 463, 464, 459), (137, 138, 465, 460), (460, 465, 466, 461), (461, 466, 467, 462), (462, 467, 468, 463), (463, 468, 469, 464), (138, 139, 470, 465), (465, 470, 471, 466), (466, 471, 472, 467), (467, 472, 473, 468), (468, 473, 474, 469), (139, 8, 129, 470), (470, 129, 128, 471), (471, 128, 127, 472), (472, 127, 126, 473), (473, 126, 125, 474), (104, 479, 79, 7), (479, 484, 78, 79), (484, 489, 77, 78), (489, 494, 76, 77), (494, 499, 75, 76), (12, 199, 475, 100), (100, 475, 476, 101), (101, 476, 477, 102), (102, 477, 478, 103), (103, 478, 479, 104), (199, 198, 480, 475), (475, 480, 481, 476), (476, 481, 482, 477), (477, 482, 483, 478), (478, 483, 484, 479), (198, 197, 485, 480), (480, 485, 486, 481), (481, 486, 487, 482), (482, 487, 488, 483), (483, 488, 489, 484), (197, 196, 490, 485), (485, 490, 491, 486), (486, 491, 492, 487), (487, 492, 493, 488), (488, 493, 494, 489), (196, 195, 495, 490), (490, 495, 496, 491), (491, 496, 497, 492), (492, 497, 498, 493), (493, 498, 499, 494), (195, 23, 185, 495), (495, 185, 186, 496), (496, 186, 187, 497), (497, 187, 188, 498), (498, 188, 189, 499), (40, 504, 199, 12), (504, 509, 198, 199), (509, 514, 197, 198), (514, 519, 196, 197), (519, 524, 195, 196), (1, 29, 500, 44), (44, 500, 501, 43), (43, 501, 502, 42), (42, 502, 503, 41), (41, 503, 504, 40), (29, 28, 505, 500), (500, 505, 506, 501), (501, 506, 507, 502), (502, 507, 508, 503), (503, 508, 509, 504), (28, 27, 510, 505), (505, 510, 511, 506), (506, 511, 512, 507), (507, 512, 513, 508), (508, 513, 514, 509), (27, 26, 515, 510), (510, 515, 516, 511), (511, 516, 517, 512), (512, 517, 518, 513), (513, 518, 519, 514), (26, 25, 520, 515), (515, 520, 521, 516), (516, 521, 522, 517), (517, 522, 523, 518), (518, 523, 524, 519), (25, 9, 194, 520), (520, 194, 193, 521), (521, 193, 192, 522), (522, 192, 191, 523), (523, 191, 190, 524), (190, 529, 204, 23), (529, 534, 203, 204), (534, 539, 202, 203), (539, 544, 201, 202), (544, 549, 200, 201), (9, 85, 525, 194), (194, 525, 526, 193), (193, 526, 527, 192), (192, 527, 528, 191), (191, 528, 529, 190), (85, 86, 530, 525), (525, 530, 531, 526), (526, 531, 532, 527), (527, 532, 533, 528), (528, 533, 534, 529), (86, 87, 535, 530), (530, 535, 536, 531), (531, 536, 537, 532), (532, 537, 538, 533), (533, 538, 539, 534), (87, 88, 540, 535), (535, 540, 541, 536), (536, 541, 542, 537), (537, 542, 543, 538), (538, 543, 544, 539), (88, 89, 545, 540), (540, 545, 546, 541), (541, 546, 547, 542), (542, 547, 548, 543), (543, 548, 549, 544), (89, 4, 74, 545), (545, 74, 73, 546), (546, 73, 72, 547), (547, 72, 71, 548), (548, 71, 70, 549), (134, 554, 84, 8), (554, 559, 83, 84), (559, 564, 82, 83), (564, 569, 81, 82), (569, 574, 80, 81), (18, 219, 550, 130), (130, 550, 551, 131), (131, 551, 552, 132), (132, 552, 553, 133), (133, 553, 554, 134), (219, 218, 555, 550), (550, 555, 556, 551), (551, 556, 557, 552), (552, 557, 558, 553), (553, 558, 559, 554), (218, 217, 560, 555), (555, 560, 561, 556), (556, 561, 562, 557), (557, 562, 563, 558), (558, 563, 564, 559), (217, 216, 565, 560), (560, 565, 566, 561), (561, 566, 567, 562), (562, 567, 568, 563), (563, 568, 569, 564), (216, 215, 570, 565), (565, 570, 571, 566), (566, 571, 572, 567), (567, 572, 573, 568), (568, 573, 574, 569), (215, 24, 205, 570), (570, 205, 206, 571), (571, 206, 207, 572), (572, 207, 208, 573), (573, 208, 209, 574), (70, 579, 219, 18), (579, 584, 218, 219), (584, 589, 217, 218), (589, 594, 216, 217), (594, 599, 215, 216), (4, 109, 575, 74), (74, 575, 576, 73), (73, 576, 577, 72), (72, 577, 578, 71), (71, 578, 579, 70), (109, 108, 580, 575), (575, 580, 581, 576), (576, 581, 582, 577), (577, 582, 583, 578), (578, 583, 584, 579), (108, 107, 585, 580), (580, 585, 586, 581), (581, 586, 587, 582), (582, 587, 588, 583), (583, 588, 589, 584), (107, 106, 590, 585), (585, 590, 591, 586), (586, 591, 592, 587), (587, 592, 593, 588), (588, 593, 594, 589), (106, 105, 595, 590), (590, 595, 596, 591), (591, 596, 597, 592), (592, 597, 598, 593), (593, 598, 599, 594), (105, 13, 214, 595), (595, 214, 213, 596), (596, 213, 212, 597), (597, 212, 211, 598), (598, 211, 210, 599), (210, 604, 224, 24), (604, 609, 223, 224), (609, 614, 222, 223), (614, 619, 221, 222), (619, 624, 220, 221), (13, 45, 600, 214), (214, 600, 601, 213), (213, 601, 602, 212), (212, 602, 603, 211), (211, 603, 604, 210), (45, 46, 605, 600), (600, 605, 606, 601), (601, 606, 607, 602), (602, 607, 608, 603), (603, 608, 609, 604), (46, 47, 610, 605), (605, 610, 611, 606), (606, 611, 612, 607), (607, 612, 613, 608), (608, 613, 614, 609), (47, 48, 615, 610), (610, 615, 616, 611), (611, 616, 617, 612), (612, 617, 618, 613), (613, 618, 619, 614), (48, 49, 620, 615), (615, 620, 621, 616), (616, 621, 622, 617), (617, 622, 623, 618), (618, 623, 624, 619), (49, 0, 59, 620), (620, 59, 58, 621), (621, 58, 57, 622), (622, 57, 56, 623), (623, 56, 55, 624)])
me_icosphere.use_remesh_preserve_volume = False
me_icosphere.use_remesh_preserve_attributes = False
me_icosphere.use_mirror_vertex_groups = False
me_icosphere.update()
me_icosphere_001 = bpy.data.meshes.new('Icosphere.001')
me_icosphere_001.from_pydata([(0.2764, -0.8506, 0.4472), (-0.7236, -0.5257, 0.4472), (-0.7236, 0.5257, 0.4472), (0.2764, 0.8506, 0.4472), (0.8944, 0.0, 0.4472), (0.0, 0.0, 1.0), (1.237, 0.4018, 5.773e-08), (1.115, 0.2648, 0.1502), (1.006, 0.1553, 0.2642), (0.9311, 0.07009, 0.3577), (0.9311, -0.07009, 0.3577), (1.006, -0.1553, 0.2642), (1.115, -0.2648, 0.1502), (1.237, -0.4018, 3.495e-08), (0.7642, -1.052, 5.773e-08), (0.5964, -0.9788, 0.1502), (0.4587, -0.9092, 0.2642), (0.3544, -0.8639, 0.3577), (0.2211, -0.9072, 0.3577), (0.1633, -1.005, 0.2642), (0.0928, -1.142, 0.1502), (-4.448e-08, -1.3, 3.495e-08), (-0.7642, -1.052, 5.773e-08), (-0.7466, -0.8697, 0.1502), (-0.7229, -0.7172, 0.2642), (-0.7121, -0.604, 0.3577), (-0.7945, -0.4906, 0.3577), (-0.9055, -0.4659, 0.2642), (-1.058, -0.4413, 0.1502), (-1.237, -0.4018, 3.495e-08), (-1.237, 0.4018, 5.773e-08), (-1.058, 0.4413, 0.1502), (-0.9055, 0.4659, 0.2642), (-0.7945, 0.4906, 0.3577), (-0.7121, 0.604, 0.3577), (-0.7229, 0.7172, 0.2642), (-0.7466, 0.8697, 0.1502), (-0.7642, 1.052, 3.495e-08), (-2.171e-08, 1.3, 5.773e-08), (0.0928, 1.142, 0.1502), (0.1633, 1.005, 0.2642), (0.2211, 0.9072, 0.3577), (0.3544, 0.8639, 0.3577), (0.4587, 0.9092, 0.2642), (0.5964, 0.9788, 0.1502), (0.7642, 1.052, 3.495e-08), (0.8716, -0.1134, 0.477), (0.8311, -0.2389, 0.5023), (0.7699, -0.3706, 0.5196), (0.6882, -0.5, 0.5257), (0.5904, -0.6177, 0.5196), (0.484, -0.7166, 0.5023), (0.3772, -0.7939, 0.477), (0.1615, -0.864, 0.477), (0.02964, -0.8642, 0.5023), (-0.1146, -0.8467, 0.5196), (-0.2629, -0.809, 0.5257), (-0.405, -0.7523, 0.5196), (-0.5319, -0.6817, 0.5023), (-0.6385, -0.604, 0.477), (-0.7718, -0.4205, 0.477), (-0.8127, -0.2952, 0.5023), (-0.8407, -0.1527, 0.5196), (-0.8506, 1.752e-08, 0.5257), (-0.8407, 0.1527, 0.5196), (-0.8127, 0.2952, 0.5023), (-0.7718, 0.4205, 0.477), (-0.6385, 0.604, 0.477), (-0.5319, 0.6817, 0.5023), (-0.405, 0.7523, 0.5196), (-0.2629, 0.809, 0.5257), (-0.1146, 0.8467, 0.5196), (0.02964, 0.8642, 0.5023), (0.1615, 0.864, 0.477), (0.3772, 0.7939, 0.477), (0.484, 0.7166, 0.5023), (0.5904, 0.6177, 0.5196), (0.6882, 0.5, 0.5257), (0.7699, 0.3706, 0.5196), (0.8311, 0.2389, 0.5023), (0.8716, 0.1134, 0.477), (0.8347, 0.0, 0.5507), (0.7534, 0.0, 0.6575), (0.6495, 0.0, 0.7604), (0.5257, 0.0, 0.8507), (0.3897, 0.0, 0.921), (0.2511, 0.0, 0.9679), (0.1192, 0.0, 0.9929), (0.03685, -0.1134, 0.9929), (0.07761, -0.2389, 0.9679), (0.1204, -0.3706, 0.921), (0.1625, -0.5, 0.8507), (0.2007, -0.6177, 0.7604), (0.2328, -0.7166, 0.6575), (0.2579, -0.7939, 0.5507), (-0.09647, -0.07009, 0.9929), (-0.2032, -0.1476, 0.9679), (-0.3153, -0.229, 0.921), (-0.4253, -0.309, 0.8507), (-0.5254, -0.3817, 0.7604), (-0.6095, -0.4429, 0.6575), (-0.6753, -0.4906, 0.5507), (-0.09647, 0.07009, 0.9929), (-0.2032, 0.1476, 0.9679), (-0.3153, 0.229, 0.921), (-0.4253, 0.309, 0.8507), (-0.5254, 0.3817, 0.7604), (-0.6095, 0.4429, 0.6575), (-0.6753, 0.4906, 0.5507), (0.03685, 0.1134, 0.9929), (0.07761, 0.2389, 0.9679), (0.1204, 0.3706, 0.921), (0.1625, 0.5, 0.8507), (0.2007, 0.6177, 0.7604), (0.2328, 0.7166, 0.6575), (0.2579, 0.7939, 0.5507), (1.016, -1.045e-08, 0.2666), (1.135, -0.08984, 0.1529), (1.135, 0.08984, 0.1529), (1.283, -0.2085, 4.043e-08), (1.3, 1.772e-08, 4.634e-08), (1.283, 0.2085, 5.225e-08), (0.3138, -0.9658, 0.2666), (0.2654, -1.107, 0.1529), (0.4362, -1.052, 0.1529), (0.1983, -1.285, 4.043e-08), (0.4018, -1.237, 4.634e-08), (0.5949, -1.156, 5.225e-08), (-0.8216, -0.5969, 0.2666), (-0.9712, -0.5946, 0.1529), (-0.8656, -0.7399, 0.1529), (-1.161, -0.5857, 4.043e-08), (-1.052, -0.7642, 4.634e-08), (-0.9157, -0.923, 5.225e-08), (-0.8216, 0.5969, 0.2666), (-0.8656, 0.7399, 0.1529), (-0.9712, 0.5946, 0.1529), (-0.9157, 0.923, 4.043e-08), (-1.052, 0.7642, 4.634e-08), (-1.161, 0.5857, 5.225e-08), (0.3138, 0.9658, 0.2666), (0.4362, 1.052, 0.1529), (0.2654, 1.107, 0.1529), (0.5949, 1.156, 4.043e-08), (0.4018, 1.237, 4.634e-08), (0.1983, 1.285, 5.225e-08), (0.4649, -0.7988, 0.3808), (0.5762, -0.8209, 0.2768), (0.5792, -0.7107, 0.3991), (0.7322, -0.8742, 0.157), (0.6933, -0.7113, 0.2857), (0.6882, -0.5991, 0.4092), (0.9157, -0.923, -1.378e-06), (0.8569, -0.7389, 0.16), (0.8009, -0.5819, 0.2889), (0.7824, -0.4694, 0.4092), (1.052, -0.7642, -2.427e-06), (0.9675, -0.5866, 0.16), (0.8907, -0.4396, 0.2857), (0.8549, -0.3312, 0.399), (1.161, -0.5857, -2.912e-06), (1.058, -0.4262, 0.157), (0.9588, -0.2944, 0.2768), (0.9034, -0.1953, 0.3808), (-0.6161, -0.689, 0.3808), (-0.6027, -0.8017, 0.2768), (-0.497, -0.7704, 0.3991), (-0.6051, -0.9665, 0.157), (-0.4622, -0.8792, 0.2857), (-0.3571, -0.8396, 0.4092), (-0.5949, -1.156, -7.675e-07), (-0.4379, -1.043, 0.16), (-0.3059, -0.9415, 0.2889), (-0.2046, -0.8892, 0.4092), (-0.4018, -1.237, -9.771e-07), (-0.259, -1.101, 0.16), (-0.1428, -0.983, 0.2857), (-0.05081, -0.9154, 0.3991), (-0.1983, -1.285, -5.964e-07), (-0.07851, -1.138, 0.157), (0.01633, -1.003, 0.2768), (0.09342, -0.9196, 0.3808), (-0.8457, 0.373, 0.3808), (-0.9487, 0.3254, 0.2768), (-0.8863, 0.2346, 0.3991), (-1.106, 0.2769, 0.157), (-0.979, 0.1679, 0.2857), (-0.9089, 0.08018, 0.4092), (-1.283, 0.2085, 1.888e-07), (-1.128, 0.09407, 0.16), (-0.99, -7.948e-08, 0.2889), (-0.9089, -0.08018, 0.4092), (-1.3, -4.31e-07, 8.779e-07), (-1.128, -0.09407, 0.16), (-0.979, -0.1679, 0.2857), (-0.8863, -0.2346, 0.3991), (-1.283, -0.2085, 1.941e-06), (-1.106, -0.2769, 0.157), (-0.9487, -0.3254, 0.2768), (-0.8457, -0.373, 0.3808), (0.09342, 0.9196, 0.3808), (0.01634, 1.003, 0.2768), (-0.05081, 0.9154, 0.3991), (-0.07851, 1.138, 0.157), (-0.1428, 0.983, 0.2857), (-0.2046, 0.8892, 0.4092), (-0.1983, 1.285, -4.013e-07), (-0.259, 1.101, 0.16), (-0.3059, 0.9415, 0.2889), (-0.3571, 0.8396, 0.4092), (-0.4018, 1.237, -5.933e-07), (-0.4379, 1.043, 0.16), (-0.4622, 0.8792, 0.2857), (-0.497, 0.7704, 0.3991), (-0.5949, 1.156, -4.523e-07), (-0.6051, 0.9665, 0.157), (-0.6027, 0.8017, 0.2768), (-0.6161, 0.689, 0.3808), (0.9034, 0.1953, 0.3808), (0.9588, 0.2944, 0.2768), (0.8549, 0.3312, 0.3991), (1.058, 0.4262, 0.157), (0.8907, 0.4396, 0.2857), (0.7824, 0.4694, 0.4092), (1.161, 0.5857, 5.644e-09), (0.9675, 0.5866, 0.16), (0.8009, 0.5819, 0.2889), (0.6882, 0.5991, 0.4092), (1.052, 0.7642, 4.634e-08), (0.8569, 0.7389, 0.16), (0.6933, 0.7113, 0.2857), (0.5792, 0.7107, 0.3991), (0.9157, 0.923, 1.128e-07), (0.7322, 0.8742, 0.157), (0.5762, 0.8209, 0.2768), (0.4649, 0.7988, 0.3808), (0.1662, -0.1207, 0.9787), (0.2152, -0.253, 0.9432), (0.3072, -0.1265, 0.9432), (0.2629, -0.3892, 0.8829), (0.3618, -0.2629, 0.8944), (0.4514, -0.1297, 0.8829), (0.305, -0.5189, 0.7986), (0.41, -0.3996, 0.8199), (0.5067, -0.2664, 0.8199), (0.5878, -0.1297, 0.7985), (0.3386, -0.6326, 0.6966), (0.4472, -0.5257, 0.7236), (0.55, -0.3996, 0.7334), (0.6382, -0.2629, 0.7236), (0.7063, -0.1265, 0.6966), (0.3624, -0.7245, 0.5863), (0.4716, -0.6326, 0.6143), (0.5778, -0.5189, 0.6299), (0.6721, -0.3892, 0.6299), (0.7474, -0.253, 0.6143), (0.801, -0.1208, 0.5863), (-0.06348, -0.1954, 0.9787), (-0.1741, -0.2829, 0.9432), (-0.02541, -0.3312, 0.9432), (-0.2889, -0.3703, 0.8829), (-0.1382, -0.4253, 0.8944), (0.0161, -0.4694, 0.8829), (-0.3993, -0.4504, 0.7986), (-0.2534, -0.5134, 0.8199), (-0.09678, -0.5642, 0.8199), (0.05825, -0.5991, 0.7986), (-0.497, -0.5175, 0.6966), (-0.3618, -0.5878, 0.7236), (-0.2101, -0.6466, 0.7334), (-0.05279, -0.6882, 0.7236), (0.09791, -0.7108, 0.6966), (-0.5771, -0.5685, 0.5863), (-0.4559, -0.644, 0.6143), (-0.315, -0.7099, 0.6299), (-0.1625, -0.7595, 0.6299), (-0.009708, -0.789, 0.6143), (0.1327, -0.7991, 0.5863), (-0.2054, 0.0, 0.9787), (-0.3229, 0.07819, 0.9432), (-0.3229, -0.07819, 0.9432), (-0.4414, 0.1604, 0.8829), (-0.4472, -1.567e-08, 0.8944), (-0.4414, -0.1604, 0.8829), (-0.5518, 0.2405, 0.7986), (-0.5665, 0.08232, 0.8199), (-0.5665, -0.08232, 0.8199), (-0.5518, -0.2405, 0.7986), (-0.6457, 0.3128, 0.6966), (-0.6708, 0.1625, 0.7236), (-0.6798, -1.662e-08, 0.7334), (-0.6708, -0.1625, 0.7236), (-0.6457, -0.3128, 0.6966), (-0.719, 0.3731, 0.5863), (-0.7534, 0.2346, 0.6143), (-0.7725, 0.08018, 0.6299), (-0.7725, -0.08018, 0.6299), (-0.7534, -0.2346, 0.6143), (-0.719, -0.3731, 0.5863), (-0.06348, 0.1954, 0.9787), (-0.02541, 0.3312, 0.9432), (-0.1741, 0.2829, 0.9432), (0.0161, 0.4694, 0.8829), (-0.1382, 0.4253, 0.8944), (-0.2889, 0.3703, 0.8829), (0.05825, 0.5991, 0.7986), (-0.09678, 0.5642, 0.8199), (-0.2534, 0.5134, 0.8199), (-0.3993, 0.4504, 0.7986), (0.09791, 0.7108, 0.6966), (-0.05279, 0.6882, 0.7236), (-0.2101, 0.6466, 0.7334), (-0.3618, 0.5878, 0.7236), (-0.497, 0.5175, 0.6966), (0.1327, 0.7991, 0.5863), (-0.009708, 0.789, 0.6143), (-0.1625, 0.7595, 0.6299), (-0.315, 0.7099, 0.6299), (-0.4559, 0.644, 0.6143), (-0.5771, 0.5685, 0.5863), (0.1662, 0.1207, 0.9787), (0.3072, 0.1265, 0.9432), (0.2152, 0.253, 0.9432), (0.4514, 0.1297, 0.8829), (0.3618, 0.2629, 0.8944), (0.2629, 0.3892, 0.8829), (0.5878, 0.1297, 0.7985), (0.5067, 0.2664, 0.8199), (0.41, 0.3996, 0.8199), (0.305, 0.5189, 0.7986), (0.7063, 0.1265, 0.6966), (0.6382, 0.2629, 0.7236), (0.55, 0.3996, 0.7334), (0.4472, 0.5257, 0.7236), (0.3386, 0.6326, 0.6966), (0.801, 0.1208, 0.5863), (0.7474, 0.253, 0.6143), (0.6721, 0.3892, 0.6299), (0.5778, 0.5189, 0.6299), (0.4716, 0.6326, 0.6143), (0.3624, 0.7245, 0.5863)], [], [(0, 52, 94), (1, 59, 101), (2, 66, 108), (3, 73, 115), (4, 80, 81), (10, 9, 4), (11, 116, 10), (12, 117, 11), (13, 119, 12), (10, 116, 9), (116, 8, 9), (11, 117, 116), (117, 118, 116), (116, 118, 8), (118, 7, 8), (12, 119, 117), (119, 120, 117), (117, 120, 118), (120, 121, 118), (118, 121, 7), (121, 6, 7), (18, 17, 0), (19, 122, 18), (20, 123, 19), (21, 125, 20), (18, 122, 17), (122, 16, 17), (19, 123, 122), (123, 124, 122), (122, 124, 16), (124, 15, 16), (20, 125, 123), (125, 126, 123), (123, 126, 124), (126, 127, 124), (124, 127, 15), (127, 14, 15), (26, 25, 1), (27, 128, 26), (28, 129, 27), (29, 131, 28), (26, 128, 25), (128, 24, 25), (27, 129, 128), (129, 130, 128), (128, 130, 24), (130, 23, 24), (28, 131, 129), (131, 132, 129), (129, 132, 130), (132, 133, 130), (130, 133, 23), (133, 22, 23), (34, 33, 2), (35, 134, 34), (36, 135, 35), (37, 137, 36), (34, 134, 33), (134, 32, 33), (35, 135, 134), (135, 136, 134), (134, 136, 32), (136, 31, 32), (36, 137, 135), (137, 138, 135), (135, 138, 136), (138, 139, 136), (136, 139, 31), (139, 30, 31), (42, 41, 3), (43, 140, 42), (44, 141, 43), (45, 143, 44), (42, 140, 41), (140, 40, 41), (43, 141, 140), (141, 142, 140), (140, 142, 40), (142, 39, 40), (44, 143, 141), (143, 144, 141), (141, 144, 142), (144, 145, 142), (142, 145, 39), (145, 38, 39), (17, 52, 0), (16, 146, 17), (15, 147, 16), (14, 149, 15), (17, 146, 52), (146, 51, 52), (16, 147, 146), (147, 148, 146), (146, 148, 51), (148, 50, 51), (15, 149, 147), (149, 150, 147), (147, 150, 148), (150, 151, 148), (148, 151, 50), (151, 49, 50), (14, 152, 149), (152, 153, 149), (149, 153, 150), (153, 154, 150), (150, 154, 151), (154, 155, 151), (151, 155, 49), (155, 48, 49), (152, 156, 153), (156, 157, 153), (153, 157, 154), (157, 158, 154), (154, 158, 155), (158, 159, 155), (155, 159, 48), (159, 47, 48), (156, 160, 157), (160, 161, 157), (157, 161, 158), (161, 162, 158), (158, 162, 159), (162, 163, 159), (159, 163, 47), (163, 46, 47), (160, 13, 161), (13, 12, 161), (161, 12, 162), (12, 11, 162), (162, 11, 163), (11, 10, 163), (163, 10, 46), (10, 4, 46), (25, 59, 1), (24, 164, 25), (23, 165, 24), (22, 167, 23), (25, 164, 59), (164, 58, 59), (24, 165, 164), (165, 166, 164), (164, 166, 58), (166, 57, 58), (23, 167, 165), (167, 168, 165), (165, 168, 166), (168, 169, 166), (166, 169, 57), (169, 56, 57), (22, 170, 167), (170, 171, 167), (167, 171, 168), (171, 172, 168), (168, 172, 169), (172, 173, 169), (169, 173, 56), (173, 55, 56), (170, 174, 171), (174, 175, 171), (171, 175, 172), (175, 176, 172), (172, 176, 173), (176, 177, 173), (173, 177, 55), (177, 54, 55), (174, 178, 175), (178, 179, 175), (175, 179, 176), (179, 180, 176), (176, 180, 177), (180, 181, 177), (177, 181, 54), (181, 53, 54), (178, 21, 179), (21, 20, 179), (179, 20, 180), (20, 19, 180), (180, 19, 181), (19, 18, 181), (181, 18, 53), (18, 0, 53), (33, 66, 2), (32, 182, 33), (31, 183, 32), (30, 185, 31), (33, 182, 66), (182, 65, 66), (32, 183, 182), (183, 184, 182), (182, 184, 65), (184, 64, 65), (31, 185, 183), (185, 186, 183), (183, 186, 184), (186, 187, 184), (184, 187, 64), (187, 63, 64), (30, 188, 185), (188, 189, 185), (185, 189, 186), (189, 190, 186), (186, 190, 187), (190, 191, 187), (187, 191, 63), (191, 62, 63), (188, 192, 189), (192, 193, 189), (189, 193, 190), (193, 194, 190), (190, 194, 191), (194, 195, 191), (191, 195, 62), (195, 61, 62), (192, 196, 193), (196, 197, 193), (193, 197, 194), (197, 198, 194), (194, 198, 195), (198, 199, 195), (195, 199, 61), (199, 60, 61), (196, 29, 197), (29, 28, 197), (197, 28, 198), (28, 27, 198), (198, 27, 199), (27, 26, 199), (199, 26, 60), (26, 1, 60), (41, 73, 3), (40, 200, 41), (39, 201, 40), (38, 203, 39), (41, 200, 73), (200, 72, 73), (40, 201, 200), (201, 202, 200), (200, 202, 72), (202, 71, 72), (39, 203, 201), (203, 204, 201), (201, 204, 202), (204, 205, 202), (202, 205, 71), (205, 70, 71), (38, 206, 203), (206, 207, 203), (203, 207, 204), (207, 208, 204), (204, 208, 205), (208, 209, 205), (205, 209, 70), (209, 69, 70), (206, 210, 207), (210, 211, 207), (207, 211, 208), (211, 212, 208), (208, 212, 209), (212, 213, 209), (209, 213, 69), (213, 68, 69), (210, 214, 211), (214, 215, 211), (211, 215, 212), (215, 216, 212), (212, 216, 213), (216, 217, 213), (213, 217, 68), (217, 67, 68), (214, 37, 215), (37, 36, 215), (215, 36, 216), (36, 35, 216), (216, 35, 217), (35, 34, 217), (217, 34, 67), (34, 2, 67), (9, 80, 4), (8, 218, 9), (7, 219, 8), (6, 221, 7), (9, 218, 80), (218, 79, 80), (8, 219, 218), (219, 220, 218), (218, 220, 79), (220, 78, 79), (7, 221, 219), (221, 222, 219), (219, 222, 220), (222, 223, 220), (220, 223, 78), (223, 77, 78), (6, 224, 221), (224, 225, 221), (221, 225, 222), (225, 226, 222), (222, 226, 223), (226, 227, 223), (223, 227, 77), (227, 76, 77), (224, 228, 225), (228, 229, 225), (225, 229, 226), (229, 230, 226), (226, 230, 227), (230, 231, 227), (227, 231, 76), (231, 75, 76), (228, 232, 229), (232, 233, 229), (229, 233, 230), (233, 234, 230), (230, 234, 231), (234, 235, 231), (231, 235, 75), (235, 74, 75), (232, 45, 233), (45, 44, 233), (233, 44, 234), (44, 43, 234), (234, 43, 235), (43, 42, 235), (235, 42, 74), (42, 3, 74), (88, 87, 5), (89, 236, 88), (90, 237, 89), (91, 239, 90), (92, 242, 91), (93, 246, 92), (94, 251, 93), (88, 236, 87), (236, 86, 87), (89, 237, 236), (237, 238, 236), (236, 238, 86), (238, 85, 86), (90, 239, 237), (239, 240, 237), (237, 240, 238), (240, 241, 238), (238, 241, 85), (241, 84, 85), (91, 242, 239), (242, 243, 239), (239, 243, 240), (243, 244, 240), (240, 244, 241), (244, 245, 241), (241, 245, 84), (245, 83, 84), (92, 246, 242), (246, 247, 242), (242, 247, 243), (247, 248, 243), (243, 248, 244), (248, 249, 244), (244, 249, 245), (249, 250, 245), (245, 250, 83), (250, 82, 83), (93, 251, 246), (251, 252, 246), (246, 252, 247), (252, 253, 247), (247, 253, 248), (253, 254, 248), (248, 254, 249), (254, 255, 249), (249, 255, 250), (255, 256, 250), (250, 256, 82), (256, 81, 82), (94, 52, 251), (52, 51, 251), (251, 51, 252), (51, 50, 252), (252, 50, 253), (50, 49, 253), (253, 49, 254), (49, 48, 254), (254, 48, 255), (48, 47, 255), (255, 47, 256), (47, 46, 256), (256, 46, 81), (46, 4, 81), (95, 88, 5), (96, 257, 95), (97, 258, 96), (98, 260, 97), (99, 263, 98), (100, 267, 99), (101, 272, 100), (95, 257, 88), (257, 89, 88), (96, 258, 257), (258, 259, 257), (257, 259, 89), (259, 90, 89), (97, 260, 258), (260, 261, 258), (258, 261, 259), (261, 262, 259), (259, 262, 90), (262, 91, 90), (98, 263, 260), (263, 264, 260), (260, 264, 261), (264, 265, 261), (261, 265, 262), (265, 266, 262), (262, 266, 91), (266, 92, 91), (99, 267, 263), (267, 268, 263), (263, 268, 264), (268, 269, 264), (264, 269, 265), (269, 270, 265), (265, 270, 266), (270, 271, 266), (266, 271, 92), (271, 93, 92), (100, 272, 267), (272, 273, 267), (267, 273, 268), (273, 274, 268), (268, 274, 269), (274, 275, 269), (269, 275, 270), (275, 276, 270), (270, 276, 271), (276, 277, 271), (271, 277, 93), (277, 94, 93), (101, 59, 272), (59, 58, 272), (272, 58, 273), (58, 57, 273), (273, 57, 274), (57, 56, 274), (274, 56, 275), (56, 55, 275), (275, 55, 276), (55, 54, 276), (276, 54, 277), (54, 53, 277), (277, 53, 94), (53, 0, 94), (102, 95, 5), (103, 278, 102), (104, 279, 103), (105, 281, 104), (106, 284, 105), (107, 288, 106), (108, 293, 107), (102, 278, 95), (278, 96, 95), (103, 279, 278), (279, 280, 278), (278, 280, 96), (280, 97, 96), (104, 281, 279), (281, 282, 279), (279, 282, 280), (282, 283, 280), (280, 283, 97), (283, 98, 97), (105, 284, 281), (284, 285, 281), (281, 285, 282), (285, 286, 282), (282, 286, 283), (286, 287, 283), (283, 287, 98), (287, 99, 98), (106, 288, 284), (288, 289, 284), (284, 289, 285), (289, 290, 285), (285, 290, 286), (290, 291, 286), (286, 291, 287), (291, 292, 287), (287, 292, 99), (292, 100, 99), (107, 293, 288), (293, 294, 288), (288, 294, 289), (294, 295, 289), (289, 295, 290), (295, 296, 290), (290, 296, 291), (296, 297, 291), (291, 297, 292), (297, 298, 292), (292, 298, 100), (298, 101, 100), (108, 66, 293), (66, 65, 293), (293, 65, 294), (65, 64, 294), (294, 64, 295), (64, 63, 295), (295, 63, 296), (63, 62, 296), (296, 62, 297), (62, 61, 297), (297, 61, 298), (61, 60, 298), (298, 60, 101), (60, 1, 101), (109, 102, 5), (110, 299, 109), (111, 300, 110), (112, 302, 111), (113, 305, 112), (114, 309, 113), (115, 314, 114), (109, 299, 102), (299, 103, 102), (110, 300, 299), (300, 301, 299), (299, 301, 103), (301, 104, 103), (111, 302, 300), (302, 303, 300), (300, 303, 301), (303, 304, 301), (301, 304, 104), (304, 105, 104), (112, 305, 302), (305, 306, 302), (302, 306, 303), (306, 307, 303), (303, 307, 304), (307, 308, 304), (304, 308, 105), (308, 106, 105), (113, 309, 305), (309, 310, 305), (305, 310, 306), (310, 311, 306), (306, 311, 307), (311, 312, 307), (307, 312, 308), (312, 313, 308), (308, 313, 106), (313, 107, 106), (114, 314, 309), (314, 315, 309), (309, 315, 310), (315, 316, 310), (310, 316, 311), (316, 317, 311), (311, 317, 312), (317, 318, 312), (312, 318, 313), (318, 319, 313), (313, 319, 107), (319, 108, 107), (115, 73, 314), (73, 72, 314), (314, 72, 315), (72, 71, 315), (315, 71, 316), (71, 70, 316), (316, 70, 317), (70, 69, 317), (317, 69, 318), (69, 68, 318), (318, 68, 319), (68, 67, 319), (319, 67, 108), (67, 2, 108), (87, 109, 5), (86, 320, 87), (85, 321, 86), (84, 323, 85), (83, 326, 84), (82, 330, 83), (81, 335, 82), (87, 320, 109), (320, 110, 109), (86, 321, 320), (321, 322, 320), (320, 322, 110), (322, 111, 110), (85, 323, 321), (323, 324, 321), (321, 324, 322), (324, 325, 322), (322, 325, 111), (325, 112, 111), (84, 326, 323), (326, 327, 323), (323, 327, 324), (327, 328, 324), (324, 328, 325), (328, 329, 325), (325, 329, 112), (329, 113, 112), (83, 330, 326), (330, 331, 326), (326, 331, 327), (331, 332, 327), (327, 332, 328), (332, 333, 328), (328, 333, 329), (333, 334, 329), (329, 334, 113), (334, 114, 113), (82, 335, 330), (335, 336, 330), (330, 336, 331), (336, 337, 331), (331, 337, 332), (337, 338, 332), (332, 338, 333), (338, 339, 333), (333, 339, 334), (339, 340, 334), (334, 340, 114), (340, 115, 114), (81, 80, 335), (80, 79, 335), (335, 79, 336), (79, 78, 336), (336, 78, 337), (78, 77, 337), (337, 77, 338), (77, 76, 338), (338, 76, 339), (76, 75, 339), (339, 75, 340), (75, 74, 340), (340, 74, 115), (74, 3, 115)])
me_icosphere_001.materials.append(mat_material_001)
me_icosphere_001.use_remesh_preserve_volume = False
me_icosphere_001.use_remesh_preserve_attributes = False
me_icosphere_001.use_mirror_vertex_groups = False
me_icosphere_001.update()
me_cube = bpy.data.meshes.new('Cube')
me_cube.from_pydata([(1.0, 1.0, -1.0), (1.0, -1.0, -1.0), (-1.0, -1.0, -1.0), (-1.0, 1.0, -1.0), (1.0, 1.0, 1.0), (1.0, -1.0, 1.0), (-1.0, -1.0, 1.0), (-1.0, 1.0, 1.0)], [], [(0, 1, 2, 3), (4, 7, 6, 5), (0, 4, 5, 1), (1, 5, 6, 2), (2, 6, 7, 3), (4, 0, 3, 7)])
me_cube.materials.append(mat_material)
me_cube.use_remesh_preserve_volume = False
me_cube.use_remesh_preserve_attributes = False
me_cube.use_mirror_vertex_groups = False
me_cube.update()

# ---- objects
ob_icosphere_001 = bpy.data.objects.new('Icosphere.001', me_icosphere)
ob_icosphere = bpy.data.objects.new('Icosphere', me_icosphere_001)
ob_cube = bpy.data.objects.new('Cube', me_cube)
ob_lamp = bpy.data.objects.new('Lamp', light_lamp)
ob_camera = bpy.data.objects.new('Camera', cam_camera)

# ---- transforms, parenting, visibility, modifiers, constraints
ob_icosphere_001.location = (-0.02983, 1.596e-08, 2.201)
ob_icosphere_001.scale = (0.3665, 0.3665, 0.3665)
ob_icosphere_001.lineart.crease_threshold = 0.0
_m = ob_icosphere_001.modifiers.new('ParticleSystem 1', 'PARTICLE_SYSTEM')
_m = ob_icosphere_001.modifiers.new('Fluid', 'FLUID')
_m.fluid_type = 'FLOW'
ob_icosphere.location = (0.0, 0.0, 1.131)
ob_icosphere.scale = (0.5647, 0.5647, 0.5647)
ob_icosphere.lineart.crease_threshold = 0.0
_m = ob_icosphere.modifiers.new('ParticleSystem 1', 'PARTICLE_SYSTEM')
_m = ob_icosphere.modifiers.new('Fluid', 'FLUID')
_m.fluid_type = 'FLOW'
ob_cube.location = (0.0, 0.0, 4.036)
ob_cube.scale = (4.0, 4.0, 4.0)
ob_cube.lock_rotations_4d = False
ob_cube.empty_display_type = 'ARROWS'
ob_cube.display_type = 'WIRE'
ob_cube.lineart.crease_threshold = 0.0
_m = ob_cube.modifiers.new('Fluid', 'FLUID')
_m.fluid_type = 'DOMAIN'
ob_lamp.location = (-0.1346, -5.456e-07, 3.87)
ob_lamp.lock_rotations_4d = False
ob_lamp.empty_display_type = 'ARROWS'
ob_lamp.color = (0.0, 0.0, 0.0, 0.0)
ob_lamp.lineart.crease_threshold = 0.0
ob_camera.location = (9.022, -8.242, 5.123)
ob_camera.rotation_euler = (1.367, 0.008666, 0.8156)
ob_camera.scale = (1.0, 1.0, 1.0)
ob_camera.lock_rotations_4d = False
ob_camera.empty_display_type = 'ARROWS'
ob_camera.color = (0.0, 0.0, 0.0, 0.0)
ob_camera.display_type = 'WIRE'
ob_camera.lineart.crease_threshold = 0.0

# ---- collection membership
col_collection_1.objects.link(ob_icosphere_001)
col_collection_1.objects.link(ob_icosphere)
col_collection_1.objects.link(ob_cube)
col_collection_1.objects.link(ob_lamp)
col_collection_1.objects.link(ob_camera)

# ---- scene / render settings (as saved in the file)
scene.camera = ob_camera
scene.frame_start = 1; scene.frame_end = 150; scene.frame_set(150)
scene.render.engine = 'BLENDER_EEVEE_NEXT'
scene.render.image_settings.color_mode = 'RGB'
scene.render.image_settings.compression = 90
scene.render.resolution_x = 1024
scene.render.resolution_y = 1024
scene.render.dither_intensity = 0.0
scene.render.bake_margin = 2
scene.cycles.use_denoising = False
scene.cycles.samples = 10
scene.cycles.sampling_pattern = 'TABULATED_SOBOL'
scene.cycles.light_sampling_threshold = 0.0
scene.cycles.use_adaptive_sampling = False
scene.cycles.use_light_tree = False
scene.cycles.blur_glossy = 0.0
scene.cycles.volume_bounces = 1
scene.cycles.pixel_filter_type = 'GAUSSIAN'
scene.cycles.sample_clamp_indirect = 0.0
scene.view_settings.view_transform = 'Standard'
bpy.context.view_layer.update()
